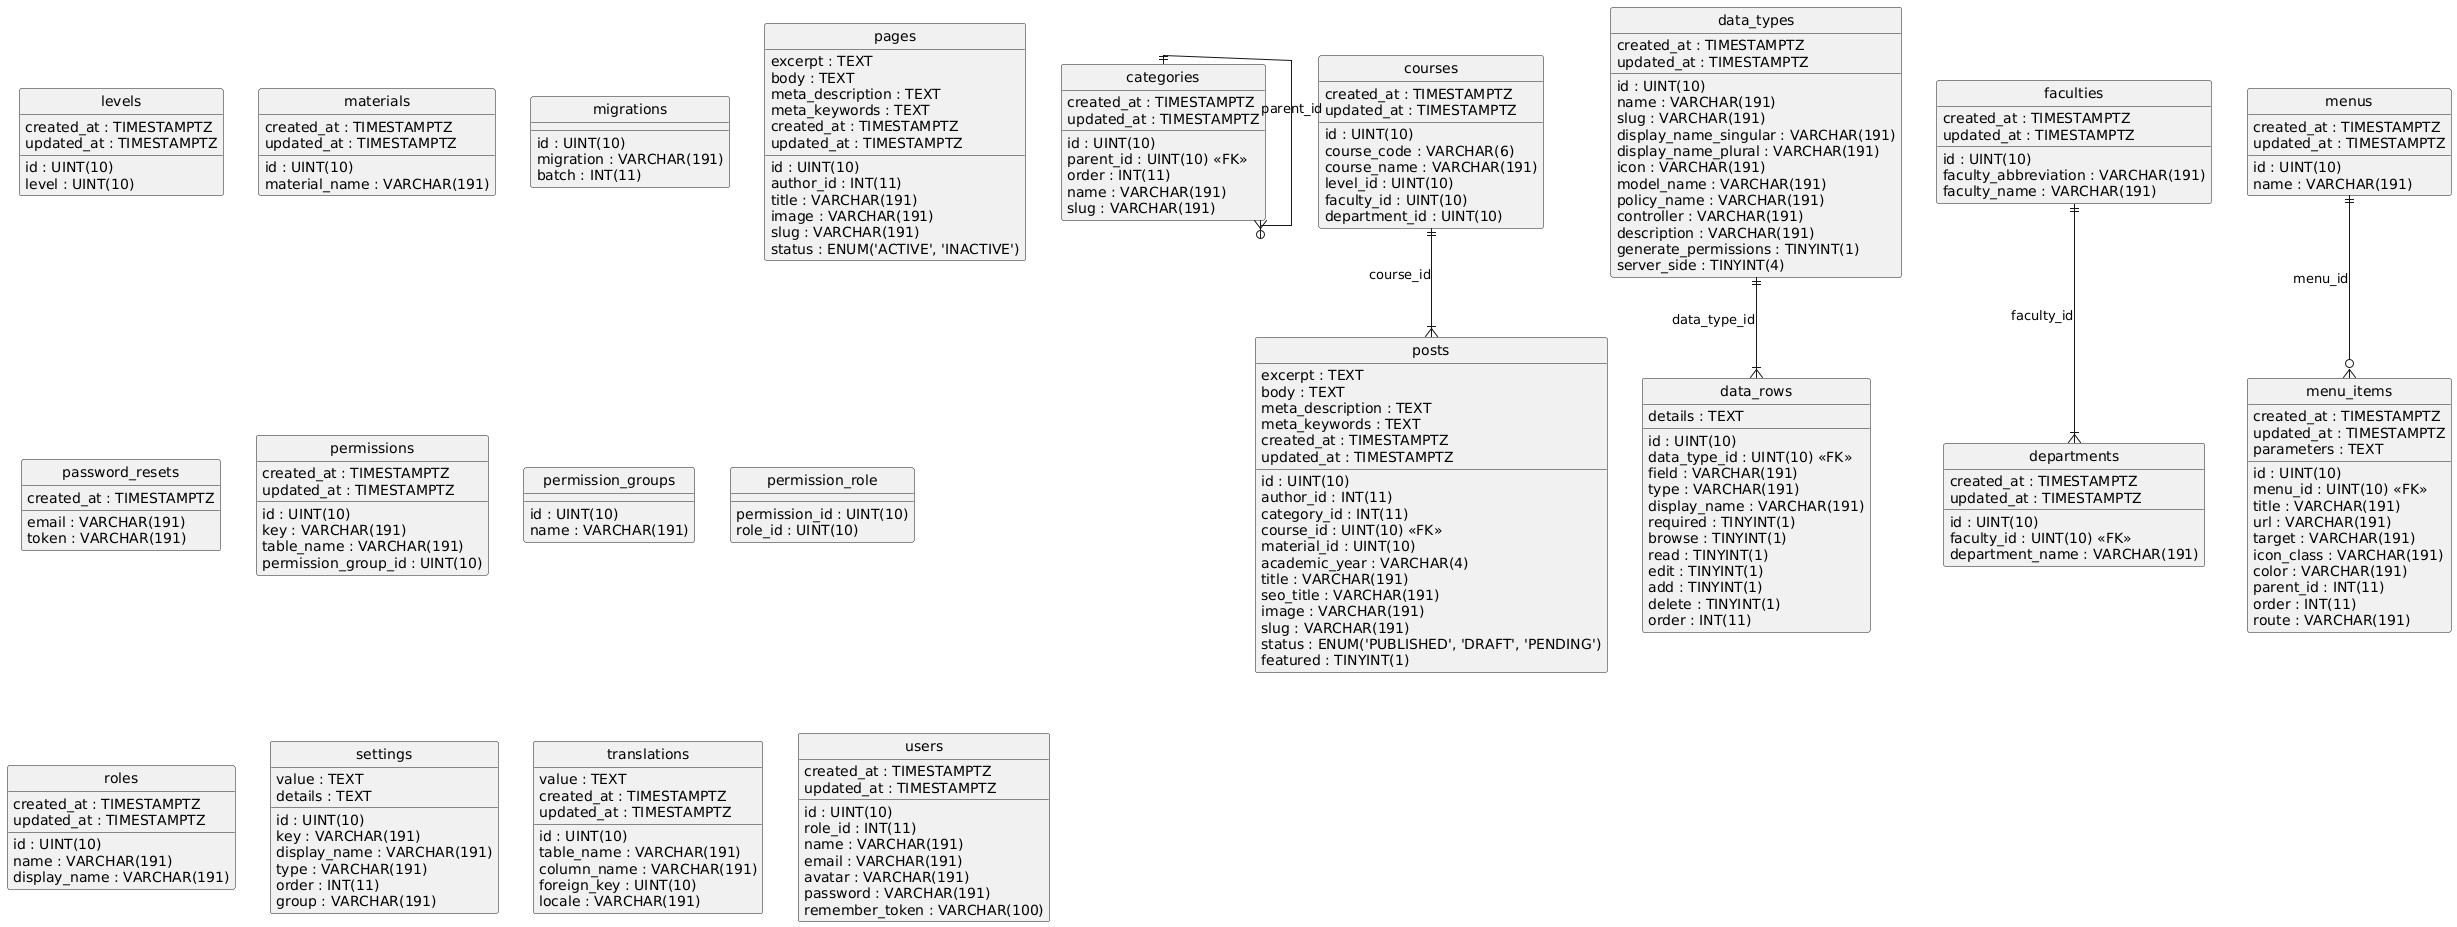

The diagram above was rendered by PlantUML. Its source (embedded in the PNG):
@startuml
hide circle
skinparam linetype ortho

entity "categories" as categories {
  id : UINT(10)
  parent_id : UINT(10) <<FK>>
  order : INT(11)
  name : VARCHAR(191)
  slug : VARCHAR(191)
  created_at : TIMESTAMPTZ
  updated_at : TIMESTAMPTZ
}

entity "courses" as courses {
  id : UINT(10)
  course_code : VARCHAR(6)
  course_name : VARCHAR(191)
  level_id : UINT(10)
  faculty_id : UINT(10)
  department_id : UINT(10)
  created_at : TIMESTAMPTZ
  updated_at : TIMESTAMPTZ
}

entity "data_rows" as data_rows {
  id : UINT(10)
  data_type_id : UINT(10) <<FK>>
  field : VARCHAR(191)
  type : VARCHAR(191)
  display_name : VARCHAR(191)
  required : TINYINT(1)
  browse : TINYINT(1)
  read : TINYINT(1)
  edit : TINYINT(1)
  add : TINYINT(1)
  delete : TINYINT(1)
  details : TEXT
  order : INT(11)
}

entity "data_types" as data_types {
  id : UINT(10)
  name : VARCHAR(191)
  slug : VARCHAR(191)
  display_name_singular : VARCHAR(191)
  display_name_plural : VARCHAR(191)
  icon : VARCHAR(191)
  model_name : VARCHAR(191)
  policy_name : VARCHAR(191)
  controller : VARCHAR(191)
  description : VARCHAR(191)
  generate_permissions : TINYINT(1)
  server_side : TINYINT(4)
  created_at : TIMESTAMPTZ
  updated_at : TIMESTAMPTZ
}

entity "departments" as departments {
  id : UINT(10)
  faculty_id : UINT(10) <<FK>>
  department_name : VARCHAR(191)
  created_at : TIMESTAMPTZ
  updated_at : TIMESTAMPTZ
}

entity "faculties" as faculties {
  id : UINT(10)
  faculty_abbreviation : VARCHAR(191)
  faculty_name : VARCHAR(191)
  created_at : TIMESTAMPTZ
  updated_at : TIMESTAMPTZ
}

entity "levels" as levels {
  id : UINT(10)
  level : UINT(10)
  created_at : TIMESTAMPTZ
  updated_at : TIMESTAMPTZ
}

entity "materials" as materials {
  id : UINT(10)
  material_name : VARCHAR(191)
  created_at : TIMESTAMPTZ
  updated_at : TIMESTAMPTZ
}

entity "menus" as menus {
  id : UINT(10)
  name : VARCHAR(191)
  created_at : TIMESTAMPTZ
  updated_at : TIMESTAMPTZ
}

entity "menu_items" as menu_items {
  id : UINT(10)
  menu_id : UINT(10) <<FK>>
  title : VARCHAR(191)
  url : VARCHAR(191)
  target : VARCHAR(191)
  icon_class : VARCHAR(191)
  color : VARCHAR(191)
  parent_id : INT(11)
  order : INT(11)
  created_at : TIMESTAMPTZ
  updated_at : TIMESTAMPTZ
  route : VARCHAR(191)
  parameters : TEXT
}

entity "migrations" as migrations {
  id : UINT(10)
  migration : VARCHAR(191)
  batch : INT(11)
}

entity "pages" as pages {
  id : UINT(10)
  author_id : INT(11)
  title : VARCHAR(191)
  excerpt : TEXT
  body : TEXT
  image : VARCHAR(191)
  slug : VARCHAR(191)
  meta_description : TEXT
  meta_keywords : TEXT
  status : ENUM('ACTIVE', 'INACTIVE')
  created_at : TIMESTAMPTZ
  updated_at : TIMESTAMPTZ
}

entity "password_resets" as password_resets {
  email : VARCHAR(191)
  token : VARCHAR(191)
  created_at : TIMESTAMPTZ
}

entity "permissions" as permissions {
  id : UINT(10)
  key : VARCHAR(191)
  table_name : VARCHAR(191)
  created_at : TIMESTAMPTZ
  updated_at : TIMESTAMPTZ
  permission_group_id : UINT(10)
}

entity "permission_groups" as permission_groups {
  id : UINT(10)
  name : VARCHAR(191)
}

entity "permission_role" as permission_role {
  permission_id : UINT(10)
  role_id : UINT(10)
}

entity "posts" as posts {
  id : UINT(10)
  author_id : INT(11)
  category_id : INT(11)
  course_id : UINT(10) <<FK>>
  material_id : UINT(10)
  academic_year : VARCHAR(4)
  title : VARCHAR(191)
  seo_title : VARCHAR(191)
  excerpt : TEXT
  body : TEXT
  image : VARCHAR(191)
  slug : VARCHAR(191)
  meta_description : TEXT
  meta_keywords : TEXT
  status : ENUM('PUBLISHED', 'DRAFT', 'PENDING')
  featured : TINYINT(1)
  created_at : TIMESTAMPTZ
  updated_at : TIMESTAMPTZ
}

entity "roles" as roles {
  id : UINT(10)
  name : VARCHAR(191)
  display_name : VARCHAR(191)
  created_at : TIMESTAMPTZ
  updated_at : TIMESTAMPTZ
}

entity "settings" as settings {
  id : UINT(10)
  key : VARCHAR(191)
  display_name : VARCHAR(191)
  value : TEXT
  details : TEXT
  type : VARCHAR(191)
  order : INT(11)
  group : VARCHAR(191)
}

entity "translations" as translations {
  id : UINT(10)
  table_name : VARCHAR(191)
  column_name : VARCHAR(191)
  foreign_key : UINT(10)
  locale : VARCHAR(191)
  value : TEXT
  created_at : TIMESTAMPTZ
  updated_at : TIMESTAMPTZ
}

entity "users" as users {
  id : UINT(10)
  role_id : INT(11)
  name : VARCHAR(191)
  email : VARCHAR(191)
  avatar : VARCHAR(191)
  password : VARCHAR(191)
  remember_token : VARCHAR(100)
  created_at : TIMESTAMPTZ
  updated_at : TIMESTAMPTZ
}

categories ||--o{ categories : "parent_id"
data_types ||--|{ data_rows : "data_type_id"
faculties ||--|{ departments : "faculty_id"
menus ||--o{ menu_items : "menu_id"
courses ||--|{ posts : "course_id"
@enduml